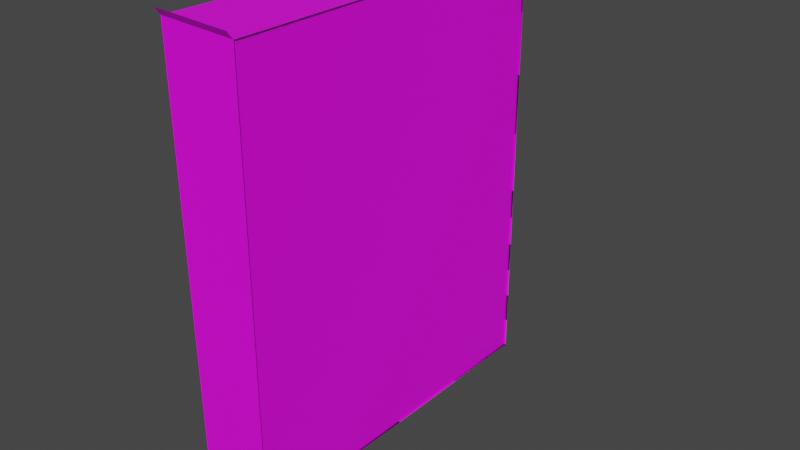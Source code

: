 # Source: maggi.blend  (saved by Blender 3.3.6; exported with 4.5.12 LTS)
import bpy
from mathutils import Matrix  # noqa: F401  (used for matrix-valued properties, if any)

bpy.ops.wm.read_factory_settings(use_empty=True)
scene = bpy.context.scene
scene.name = 'Scene'

# ---- collections
col_collection = bpy.data.collections.new('Collection'); scene.collection.children.link(col_collection)

# ---- images (referenced by path relative to the original .blend; pixels are not part of the script)
import os
ASSET_DIR = os.environ.get("B2B_ASSET_DIR", "")  # directory of the original .blend (textures are referenced by path, not embedded)
HERE = os.path.dirname(os.path.abspath(__file__))  # packed textures are extracted next to this script under _unpacked/

def load_image(name, relpath, width, height, colorspace="sRGB"):
    """Load a texture the original file referenced (path relative to the .blend, or extracted next to this script)."""
    p = next((c for c in (os.path.join(HERE, relpath), os.path.join(ASSET_DIR, relpath)) if relpath and os.path.exists(c)), "")
    if p:
        img = bpy.data.images.load(p, check_existing=True)
        img.name = name
    else:  # same state as the original file: an image datablock whose file is absent (Cycles renders it pink)
        img = bpy.data.images.new(name, width, height)
        img.source = "FILE"
        img.filepath = "//" + (relpath or name)
    img.colorspace_settings.name = colorspace
    return img
img_layer_1_jpeg = load_image('Layer 1.jpeg', 'maggi-new/textures/Layer 1.jpeg', 1024, 1024, 'sRGB')
img_ab_jpeg = load_image('ab.jpeg', 'maggi-new/textures/ab.jpeg', 1024, 1024, 'sRGB')

# ---- materials (node trees are filled in below, after node groups)
mat_material = bpy.data.materials.new('Material')
mat_material.alpha_threshold = 0.0
mat_material.use_transparent_shadow = False
mat_material.roughness = 0.5
mat_material.line_color = (0.0, 0.0, 0.0, 1.0)
mat_material_1 = bpy.data.materials.new('Material 1')
mat_material_1.use_transparent_shadow = False

# ---- material node trees
mat_material.use_nodes = True; mat_material.node_tree.nodes.clear()
_N = mat_material.node_tree.nodes; _L = mat_material.node_tree.links
n0 = _N.new('ShaderNodeOutputMaterial'); n0.name = 'Material Output'; n0.location = (300, 300)
n1 = _N.new('ShaderNodeBsdfPrincipled'); n1.name = 'Principled BSDF'; n1.location = (10, 300)
n1.distribution = 'GGX'
n1.subsurface_method = 'RANDOM_WALK_SKIN'
n1.inputs[3].default_value = 1.45
n1.inputs[27].default_value = (0.0, 0.0, 0.0, 1.0)
n1.inputs[28].default_value = 1.0
n2 = _N.new('ShaderNodeTexImage'); n2.name = 'Image Texture'; n2.location = (-280, 260)
n2.image = img_layer_1_jpeg
_L.new(n1.outputs[0], n0.inputs[0])
_L.new(n2.outputs[0], n1.inputs[0])
n0.is_active_output = True
mat_material_1.use_nodes = True; mat_material_1.node_tree.nodes.clear()
_N = mat_material_1.node_tree.nodes; _L = mat_material_1.node_tree.links
n0 = _N.new('ShaderNodeBsdfPrincipled'); n0.name = 'Principled BSDF'; n0.location = (10, 300)
n0.distribution = 'GGX'
n0.subsurface_method = 'RANDOM_WALK_SKIN'
n0.inputs[3].default_value = 1.45
n0.inputs[27].default_value = (0.0, 0.0, 0.0, 1.0)
n0.inputs[28].default_value = 1.0
n1 = _N.new('ShaderNodeOutputMaterial'); n1.name = 'Material Output'; n1.location = (300, 300)
n2 = _N.new('ShaderNodeTexImage'); n2.name = 'Image Texture'; n2.location = (-280, 260)
n2.image = img_ab_jpeg
_L.new(n0.outputs[0], n1.inputs[0])
_L.new(n2.outputs[0], n0.inputs[0])
n1.is_active_output = True

# ---- world
world_world = bpy.data.worlds.new('World'); scene.world = world_world
world_world.use_nodes = True; world_world.node_tree.nodes.clear()
_N = world_world.node_tree.nodes; _L = world_world.node_tree.links
n0 = _N.new('ShaderNodeOutputWorld'); n0.name = 'World Output'; n0.location = (300, 300)
n1 = _N.new('ShaderNodeBackground'); n1.name = 'Background'; n1.location = (10, 300)
n1.inputs[0].default_value = (0.05088, 0.05088, 0.05088, 1.0)
_L.new(n1.outputs[0], n0.inputs[0])
n0.is_active_output = True
world_world.color = (0.05088, 0.05088, 0.05088)
world_world.use_sun_shadow = False
world_world.sun_shadow_jitter_overblur = 0.0

# ---- meshes
me_cube_001 = bpy.data.meshes.new('Cube.001')
me_cube_001.from_pydata([(1.0, 1.0, 1.0), (1.0, 1.0, -1.0), (1.0, -1.0, 1.0), (1.0, -1.0, -1.0), (-1.0, 1.0, 1.0), (-1.0, 1.0, -1.0), (-1.006, -1.023, 1.023), (-1.0, -1.0, -1.0), (3.102, -1.043, 1.026), (2.0, 1.02, -1.012), (1.026, -1.037, 1.037), (-0.9802, -1.06, 1.06), (1.0, 1.038, 1.038), (-1.0, 1.038, 1.038), (1.0, 1.03, -1.03), (-1.0, 1.03, -1.03), (1.0, -1.038, -1.038), (-1.0, -1.038, -1.038), (0.9475, 1.0, -1.0), (0.9475, 1.0, 1.0), (0.9475, -1.0, 1.0), (0.9475, -1.0, -1.0)], [], [(0, 4, 6, 2), (3, 2, 6, 7), (7, 6, 4, 5), (5, 1, 3, 7), (2, 3, 21, 20), (5, 4, 0, 1), (6, 2, 10, 11), (0, 4, 13, 12), (5, 1, 14, 15), (7, 3, 16, 17), (18, 19, 20, 21), (1, 0, 19, 18), (3, 1, 18, 21), (0, 2, 20, 19)])
me_cube_001.polygons.foreach_set('use_smooth', [True] * 14)
_k = set([(0, 1), (0, 2), (0, 4), (1, 3), (1, 5), (2, 3), (2, 6), (3, 7), (4, 5), (4, 6), (5, 7), (6, 7), (18, 19), (18, 21), (19, 20), (20, 21)])
me_cube_001.attributes.new('sharp_edge', 'BOOLEAN', 'EDGE').data.foreach_set('value', [ (min(e.vertices), max(e.vertices)) in _k for e in me_cube_001.edges])
_uv = me_cube_001.uv_layers.new(name='UVMap')
_uv.uv.foreach_set('vector', [1.0, 1.0, 0.6683, 1.0, 0.6673, 0.5046, 1.0, 0.5103, 0.6683, 0.005704, 0.6645, 0.4954, 0.3317, 0.4954, 0.3367, 0.0, 0.04543, 0.9928, 0.04487, -0.01387, 0.9541, -0.002303, 0.9541, 0.9928, 0.3317, 0.3593, 0.0, 0.3593, 0.0, 0.01304, 0.3317, 0.01304, 0.6645, 0.4954, 0.6683, 0.005704, 0.6683, 0.005704, 0.6645, 0.4954, 0.3317, 0.1676, 0.3317, 0.8974, 1.192e-07, 0.8974, 0.0, 0.1676, 0.3317, 0.4954, 0.6645, 0.4954, 0.6687, 0.5046, 0.3359, 0.5046, 1.192e-07, 0.7056, 0.3317, 0.7056, 0.3317, 0.7186, 1.192e-07, 0.7186, 0.6737, 0.0, 0.6737, 0.4897, 0.6687, 0.4898, 0.6687, 4.251e-05, 0.3317, 0.01304, 0.0, 0.01304, 0.0, 0.0, 0.3317, 0.0, 0.06076, 1.008, 0.05348, 0.009532, 0.9344, 0.003101, 0.9417, 1.001, 0.0, 0.1676, 1.192e-07, 0.8974, 1.192e-07, 0.8974, 0.0, 0.1676, 0.0, 0.01304, 0.0, 0.3593, 0.0, 0.3593, 0.0, 0.01304, 1.0, 1.0, 1.0, 0.5103, 1.0, 0.5103, 1.0, 1.0])
me_cube_001.materials.append(mat_material)
me_cube_001.materials.append(mat_material_1)
me_cube_001.update()
me_cube_001.normals_split_custom_set([tuple(v) for v in zip(*[iter([0.005767, 0.005767, 1.0, 0.005767, 0.005767, 1.0, 0.005767, 0.005767, 1.0, 0.005767, 0.005767, 1.0, 0.005767, -1.0, -0.005767, 0.005767, -1.0, -0.005767, 0.005767, -1.0, -0.005767, 0.005767, -1.0, -0.005767, -1.0, 0.00154, -0.00154, -1.0, 0.00154, -0.00154, -1.0, 0.00154, -0.00154, -1.0, 0.00154, -0.00154, 0.0, 0.0, -1.0, 0.0, 0.0, -1.0, 0.0, 0.0, -1.0, 0.0, 0.0, -1.0, 0.0, 0.7071, -0.7071, 0.0, 0.7071, 0.7071, 0.0, 0.7071, 0.7071, 0.0, 0.7071, -0.7071, 0.0, 1.0, 0.0, 0.0, 1.0, 0.0, 0.0, 1.0, 0.0, 0.0, 1.0, 0.0, 0.0, -0.7071, -0.7071, 0.0, -0.7071, -0.7071, 0.0, -0.7071, -0.7071, 0.0, -0.7071, -0.7071, 0.0, 0.7071, -0.7071, 0.0, 0.7071, -0.7071, 0.0, 0.7071, -0.7071, 0.0, 0.7071, -0.7071, 0.0, 0.7071, 0.7071, 0.0, 0.7071, 0.7071, 0.0, 0.7071, 0.7071, 0.0, 0.7071, 0.7071, 0.0, 0.7071, -0.7071, 0.0, 0.7071, -0.7071, 0.0, 0.7071, -0.7071, 0.0, 0.7071, -0.7071, 1.0, 0.0, 0.0, 1.0, 0.0, 0.0, 1.0, 0.0, 0.0, 1.0, 0.0, 0.0, 0.0, -0.7071, 0.7071, 0.0, -0.7071, -0.7071, 0.0, -0.7071, -0.7071, 0.0, -0.7071, 0.7071, 0.0, 0.7071, 0.7071, 0.0, -0.7071, 0.7071, 0.0, -0.7071, 0.7071, 0.0, 0.7071, 0.7071, 0.0, -0.7071, -0.7071, 0.0, 0.7071, -0.7071, 0.0, 0.7071, -0.7071, 0.0, -0.7071, -0.7071])] * 3)])

# ---- objects
ob_cube = bpy.data.objects.new('Cube', me_cube_001)

# ---- transforms, parenting, visibility, modifiers, constraints
ob_cube.location = (0.0, 0.0, 0.0)
ob_cube.rotation_euler = (-1.629e-07, 0.0, 0.0)
ob_cube.scale = (0.1, 0.5, 0.6)
ob_cube.color = (0.8, 0.8, 0.8, 1.0)

# ---- collection membership
col_collection.objects.link(ob_cube)

# ---- scene / render settings (as saved in the file)
scene.frame_start = 1; scene.frame_end = 250; scene.frame_set(1)
scene.render.engine = 'BLENDER_EEVEE_NEXT'
scene.cycles.sampling_pattern = 'TABULATED_SOBOL'
scene.cycles.use_light_tree = False
scene.view_settings.view_transform = 'Filmic'
bpy.context.view_layer.update()

# ---- added for rendering (the .blend has no active camera and no usable light): camera, sun
cam_auto = bpy.data.cameras.new('AutoCamera')
cam_auto.lens = 50.0
cam_auto.sensor_width = 36.0
cam_auto.clip_end = 1000.0
ob_auto_camera = bpy.data.objects.new('AutoCamera', cam_auto)
scene.collection.objects.link(ob_auto_camera)
ob_auto_camera.location = (1.66763, -1.88103, 1.257)
ob_auto_camera.rotation_euler = (1.09748, -7.21219e-08, 0.694738)
scene.camera = ob_auto_camera
light_auto_sun = bpy.data.lights.new('AutoSun', 'SUN')
light_auto_sun.energy = 3.0
light_auto_sun.angle = 0.0523599
ob_auto_sun = bpy.data.objects.new('AutoSun', light_auto_sun)
scene.collection.objects.link(ob_auto_sun)
ob_auto_sun.rotation_euler = (0.872665, 0.174533, 0.523599)
bpy.context.view_layer.update()
